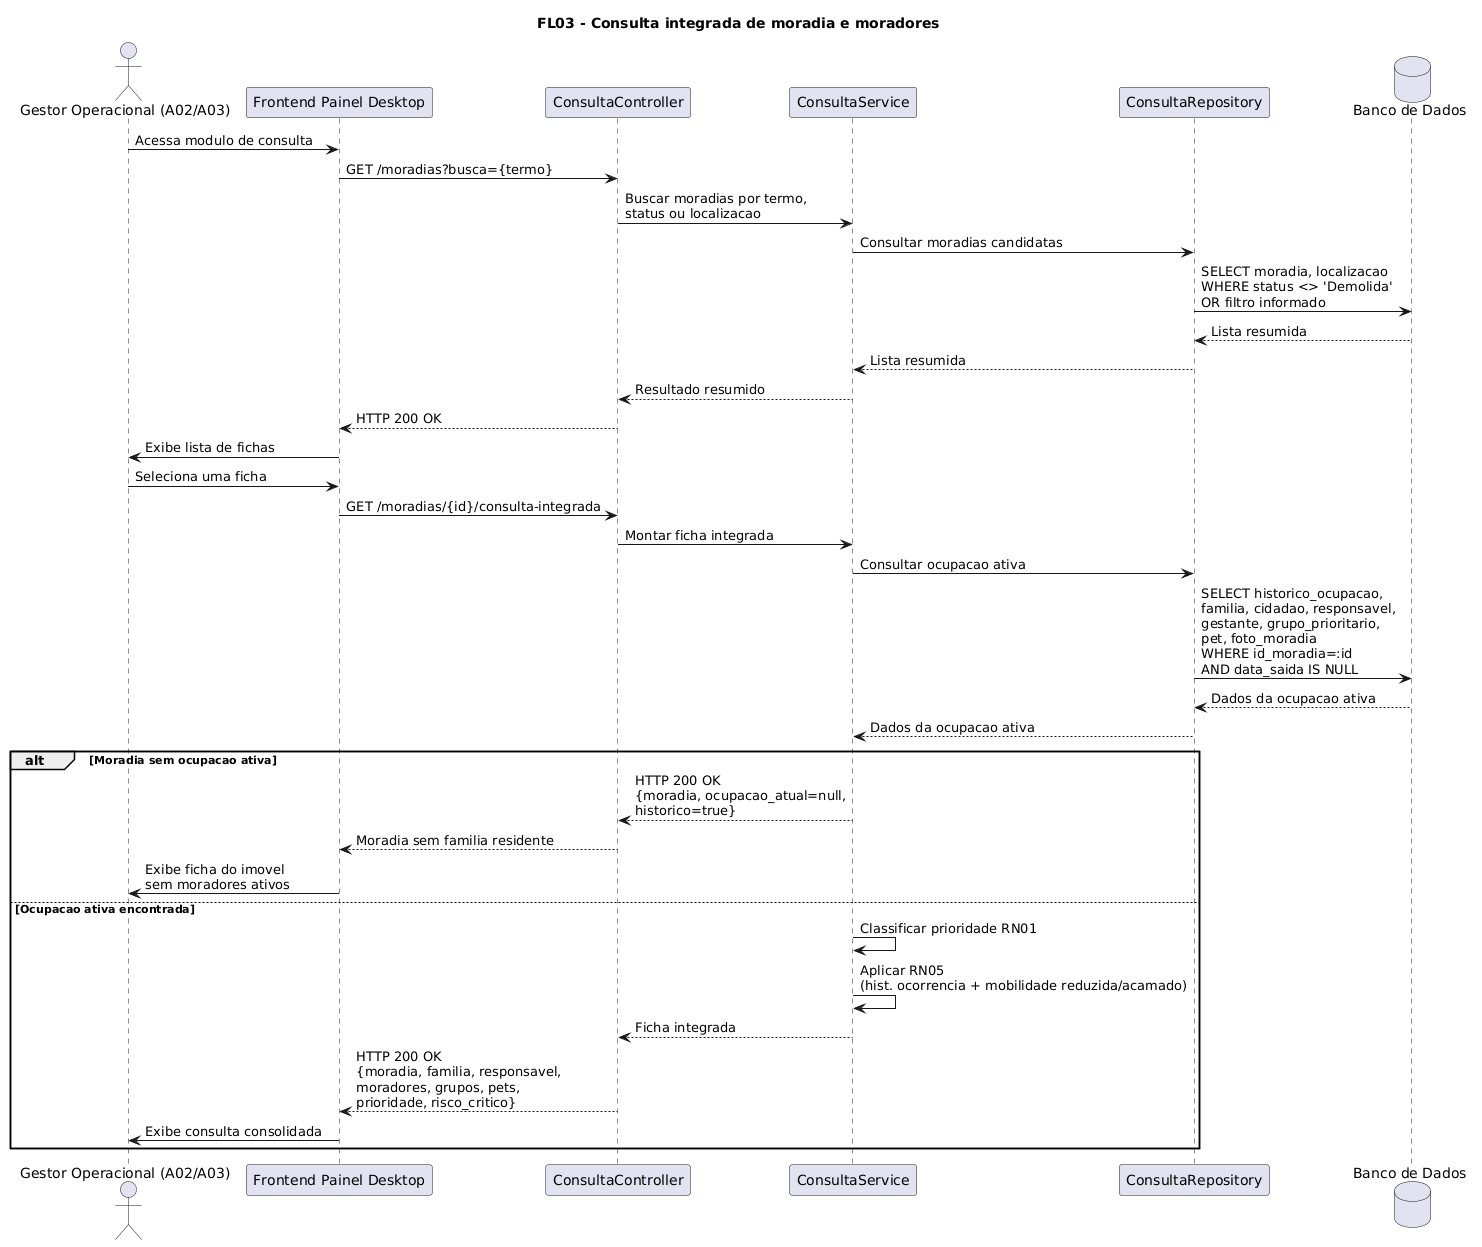

The diagram above was rendered by PlantUML. Its source (embedded in the PNG):
@startuml
title FL03 - Consulta integrada de moradia e moradores

actor "Gestor Operacional (A02/A03)" as Gestor
participant "Frontend Painel Desktop" as Frontend
participant "ConsultaController" as Controller
participant "ConsultaService" as Service
participant "ConsultaRepository" as Repository
database "Banco de Dados" as DB

Gestor -> Frontend : Acessa modulo de consulta
Frontend -> Controller : GET /moradias?busca={termo}
Controller -> Service : Buscar moradias por termo,\nstatus ou localizacao
Service -> Repository : Consultar moradias candidatas
Repository -> DB : SELECT moradia, localizacao\nWHERE status <> 'Demolida'\nOR filtro informado
DB --> Repository : Lista resumida
Repository --> Service : Lista resumida
Service --> Controller : Resultado resumido
Controller --> Frontend : HTTP 200 OK
Frontend -> Gestor : Exibe lista de fichas

Gestor -> Frontend : Seleciona uma ficha
Frontend -> Controller : GET /moradias/{id}/consulta-integrada
Controller -> Service : Montar ficha integrada
Service -> Repository : Consultar ocupacao ativa
Repository -> DB : SELECT historico_ocupacao,\nfamilia, cidadao, responsavel,\ngestante, grupo_prioritario,\npet, foto_moradia\nWHERE id_moradia=:id\nAND data_saida IS NULL
DB --> Repository : Dados da ocupacao ativa
Repository --> Service : Dados da ocupacao ativa

alt Moradia sem ocupacao ativa
    Service --> Controller : HTTP 200 OK\n{moradia, ocupacao_atual=null,\nhistorico=true}
    Controller --> Frontend : Moradia sem familia residente
    Frontend -> Gestor : Exibe ficha do imovel\nsem moradores ativos
else Ocupacao ativa encontrada
    Service -> Service : Classificar prioridade RN01
    Service -> Service : Aplicar RN05\n(hist. ocorrencia + mobilidade reduzida/acamado)
    Service --> Controller : Ficha integrada
    Controller --> Frontend : HTTP 200 OK\n{moradia, familia, responsavel,\nmoradores, grupos, pets,\nprioridade, risco_critico}
    Frontend -> Gestor : Exibe consulta consolidada
end
@enduml